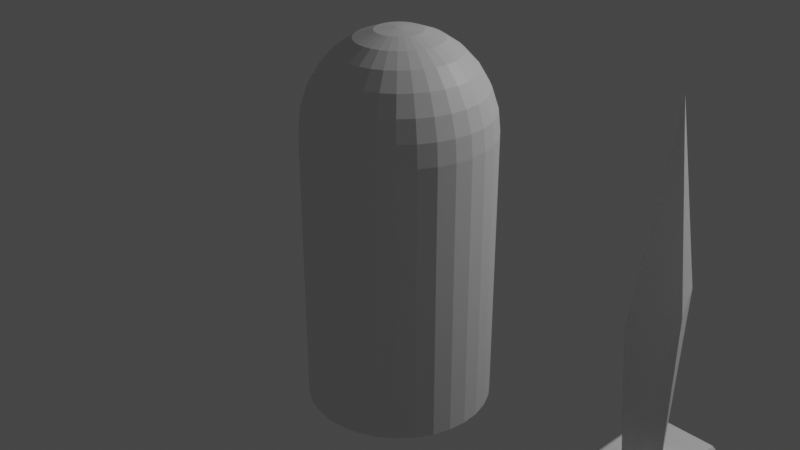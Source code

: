 # Source: bullets.blend  (saved by Blender 2.92.15; exported with 4.5.12 LTS)
import bpy
from mathutils import Matrix  # noqa: F401  (used for matrix-valued properties, if any)

bpy.ops.wm.read_factory_settings(use_empty=True)
scene = bpy.context.scene
scene.name = 'Scene'

# ---- collections
col_collection = bpy.data.collections.new('Collection'); scene.collection.children.link(col_collection)

# ---- materials (node trees are filled in below, after node groups)
mat_material = bpy.data.materials.new('Material')
mat_material.use_transparent_shadow = False

# ---- material node trees
mat_material.use_nodes = True; mat_material.node_tree.nodes.clear()
_N = mat_material.node_tree.nodes; _L = mat_material.node_tree.links
n0 = _N.new('ShaderNodeBsdfPrincipled'); n0.name = 'Principled BSDF'; n0.location = (10, 300)
n0.distribution = 'GGX'
n0.subsurface_method = 'BURLEY'
n0.inputs[3].default_value = 1.45
n0.inputs[27].default_value = (0.0, 0.0, 0.0, 1.0)
n0.inputs[28].default_value = 1.0
n1 = _N.new('ShaderNodeOutputMaterial'); n1.name = 'Material Output'; n1.location = (300, 300)
_L.new(n0.outputs[0], n1.inputs[0])
n1.is_active_output = True

# ---- world
world_world = bpy.data.worlds.new('World'); scene.world = world_world
world_world.use_nodes = True; world_world.node_tree.nodes.clear()
_N = world_world.node_tree.nodes; _L = world_world.node_tree.links
n0 = _N.new('ShaderNodeOutputWorld'); n0.name = 'World Output'; n0.location = (300, 300)
n1 = _N.new('ShaderNodeBackground'); n1.name = 'Background'; n1.location = (10, 300)
n1.inputs[0].default_value = (0.05088, 0.05088, 0.05088, 1.0)
_L.new(n1.outputs[0], n0.inputs[0])
n0.is_active_output = True
world_world.color = (0.05088, 0.05088, 0.05088)
world_world.use_sun_shadow = False
world_world.sun_shadow_jitter_overblur = 0.0

# ---- cameras
cam_camera = bpy.data.cameras.new('Camera')
cam_camera.clip_end = 100.0
cam_camera.ortho_scale = 7.314

# ---- lights
light_light = bpy.data.lights.new('Light', 'POINT')
light_light.transmission_factor = 0.0
light_light.energy = 1000.0
light_light.shadow_soft_size = 0.1
light_light.shadow_maximum_resolution = 0.006
light_light.use_absolute_resolution = True

# ---- meshes
me_icosphere = bpy.data.meshes.new('Icosphere')
me_icosphere.from_pydata([(0.0, 0.0, -1.0), (0.7236, -0.5257, -0.4472), (-0.2764, -0.8506, -0.4472), (-0.8944, 0.0, -0.4472), (-0.2764, 0.8506, -0.4472), (0.7236, 0.5257, -0.4472), (0.2764, -0.8506, 0.4472), (-0.7236, -0.5257, 0.4472), (-0.7236, 0.5257, 0.4472), (0.2764, 0.8506, 0.4472), (0.8944, 0.0, 0.4472), (0.0, 0.0, 1.0)], [], [(0, 1, 2), (1, 0, 5), (0, 2, 3), (0, 3, 4), (0, 4, 5), (1, 5, 10), (2, 1, 6), (3, 2, 7), (4, 3, 8), (5, 4, 9), (1, 10, 6), (2, 6, 7), (3, 7, 8), (4, 8, 9), (5, 9, 10), (6, 10, 11), (7, 6, 11), (8, 7, 11), (9, 8, 11), (10, 9, 11)])
_uv = me_icosphere.uv_layers.new(name='UVMap')
_uv.uv.foreach_set('vector', [0.8182, 0.0, 0.7273, 0.1575, 0.9091, 0.1575, 0.7273, 0.1575, 0.6364, 0.0, 0.5455, 0.1575, 0.09091, 0.0, 0.0, 0.1575, 0.1818, 0.1575, 0.2727, 0.0, 0.1818, 0.1575, 0.3636, 0.1575, 0.4545, 0.0, 0.3636, 0.1575, 0.5455, 0.1575, 0.7273, 0.1575, 0.5455, 0.1575, 0.6364, 0.3149, 0.9091, 0.1575, 0.7273, 0.1575, 0.8182, 0.3149, 0.1818, 0.1575, 0.0, 0.1575, 0.09091, 0.3149, 0.3636, 0.1575, 0.1818, 0.1575, 0.2727, 0.3149, 0.5455, 0.1575, 0.3636, 0.1575, 0.4545, 0.3149, 0.7273, 0.1575, 0.6364, 0.3149, 0.8182, 0.3149, 0.9091, 0.1575, 0.8182, 0.3149, 1.0, 0.3149, 0.1818, 0.1575, 0.09091, 0.3149, 0.2727, 0.3149, 0.3636, 0.1575, 0.2727, 0.3149, 0.4545, 0.3149, 0.5455, 0.1575, 0.4545, 0.3149, 0.6364, 0.3149, 0.8182, 0.3149, 0.6364, 0.3149, 0.7273, 0.4724, 1.0, 0.3149, 0.8182, 0.3149, 0.9091, 0.4724, 0.2727, 0.3149, 0.09091, 0.3149, 0.1818, 0.4724, 0.4545, 0.3149, 0.2727, 0.3149, 0.3636, 0.4724, 0.6364, 0.3149, 0.4545, 0.3149, 0.5455, 0.4724])
me_icosphere.materials.append(mat_material)
me_icosphere.use_remesh_fix_poles = True
me_icosphere.use_remesh_preserve_attributes = False
me_icosphere.use_mirror_vertex_groups = False
me_icosphere.update()
me_cylinder = bpy.data.meshes.new('Cylinder')
me_cylinder.from_pydata([(1.187e-07, 2.85e-07, -2.0), (1.187e-07, 2.85e-07, 2.0), (0.0, 1.0, 0.0), (0.1951, 0.9808, 0.0), (0.3827, 0.9239, 0.0), (0.5556, 0.8315, 0.0), (0.7071, 0.7071, 0.0), (0.8315, 0.5556, 0.0), (0.9239, 0.3827, 0.0), (0.9808, 0.1951, 0.0), (1.0, 7.55e-08, 0.0), (0.9808, -0.1951, 0.0), (0.9239, -0.3827, 0.0), (0.8315, -0.5556, 0.0), (0.7071, -0.7071, 0.0), (0.5556, -0.8315, 0.0), (0.3827, -0.9239, 0.0), (0.1951, -0.9808, 0.0), (-3.258e-07, -1.0, 0.0), (-0.1951, -0.9808, 0.0), (-0.3827, -0.9239, 0.0), (-0.5556, -0.8315, 0.0), (-0.7071, -0.7071, 0.0), (-0.8315, -0.5556, 0.0), (-0.9239, -0.3827, 0.0), (-0.9808, -0.1951, 0.0), (-1.0, 9.656e-07, 0.0), (-0.9808, 0.1951, 0.0), (-0.9239, 0.3827, 0.0), (-0.8315, 0.5556, 0.0), (-0.7071, 0.7071, 0.0), (-0.5556, 0.8315, 0.0), (-0.3827, 0.9239, 0.0), (-0.1951, 0.9808, 0.0)], [], [(2, 1, 3), (3, 1, 4), (4, 1, 5), (5, 1, 6), (6, 1, 7), (7, 1, 8), (8, 1, 9), (9, 1, 10), (10, 1, 11), (11, 1, 12), (12, 1, 13), (13, 1, 14), (14, 1, 15), (15, 1, 16), (16, 1, 17), (17, 1, 18), (18, 1, 19), (19, 1, 20), (20, 1, 21), (21, 1, 22), (22, 1, 23), (23, 1, 24), (24, 1, 25), (25, 1, 26), (26, 1, 27), (27, 1, 28), (28, 1, 29), (29, 1, 30), (30, 1, 31), (31, 1, 32), (32, 1, 33), (33, 1, 2), (0, 33, 2), (0, 32, 33), (0, 31, 32), (0, 30, 31), (0, 29, 30), (0, 28, 29), (0, 27, 28), (0, 26, 27), (0, 25, 26), (0, 24, 25), (0, 23, 24), (0, 22, 23), (0, 21, 22), (0, 20, 21), (0, 19, 20), (0, 18, 19), (0, 17, 18), (0, 16, 17), (0, 15, 16), (0, 14, 15), (0, 13, 14), (0, 12, 13), (0, 11, 12), (0, 10, 11), (0, 9, 10), (0, 8, 9), (0, 7, 8), (0, 6, 7), (0, 5, 6), (0, 4, 5), (0, 3, 4), (0, 2, 3)])
_uv = me_cylinder.uv_layers.new(name='UVMap')
_uv.uv.foreach_set('vector', [1.0, 0.75, 0.9688, 1.0, 0.9688, 0.75, 0.9688, 0.75, 0.9375, 1.0, 0.9375, 0.75, 0.9375, 0.75, 0.9062, 1.0, 0.9062, 0.75, 0.9062, 0.75, 0.875, 1.0, 0.875, 0.75, 0.875, 0.75, 0.8438, 1.0, 0.8438, 0.75, 0.8438, 0.75, 0.8125, 1.0, 0.8125, 0.75, 0.8125, 0.75, 0.7812, 1.0, 0.7812, 0.75, 0.7812, 0.75, 0.75, 1.0, 0.75, 0.75, 0.75, 0.75, 0.7188, 1.0, 0.7188, 0.75, 0.7188, 0.75, 0.6875, 1.0, 0.6875, 0.75, 0.6875, 0.75, 0.6562, 1.0, 0.6562, 0.75, 0.6562, 0.75, 0.625, 1.0, 0.625, 0.75, 0.625, 0.75, 0.5938, 1.0, 0.5938, 0.75, 0.5938, 0.75, 0.5625, 1.0, 0.5625, 0.75, 0.5625, 0.75, 0.5312, 1.0, 0.5312, 0.75, 0.5312, 0.75, 0.5, 1.0, 0.5, 0.75, 0.5, 0.75, 0.4688, 1.0, 0.4688, 0.75, 0.4688, 0.75, 0.4375, 1.0, 0.4375, 0.75, 0.4375, 0.75, 0.4062, 1.0, 0.4062, 0.75, 0.4062, 0.75, 0.375, 1.0, 0.375, 0.75, 0.375, 0.75, 0.3438, 1.0, 0.3438, 0.75, 0.3438, 0.75, 0.3125, 1.0, 0.3125, 0.75, 0.3125, 0.75, 0.2812, 1.0, 0.2812, 0.75, 0.2812, 0.75, 0.25, 1.0, 0.25, 0.75, 0.25, 0.75, 0.2188, 1.0, 0.2188, 0.75, 0.2188, 0.75, 0.1875, 1.0, 0.1875, 0.75, 0.1875, 0.75, 0.1562, 1.0, 0.1562, 0.75, 0.1562, 0.75, 0.125, 1.0, 0.125, 0.75, 0.125, 0.75, 0.09375, 1.0, 0.09375, 0.75, 0.09375, 0.75, 0.0625, 1.0, 0.0625, 0.75, 0.0625, 0.75, 0.03125, 1.0, 0.03125, 0.75, 0.03125, 0.75, 0.0, 1.0, 0.0, 0.75, 0.03125, 0.5, 0.03125, 0.75, 0.0, 0.75, 0.0625, 0.5, 0.0625, 0.75, 0.03125, 0.75, 0.09375, 0.5, 0.09375, 0.75, 0.0625, 0.75, 0.125, 0.5, 0.125, 0.75, 0.09375, 0.75, 0.1562, 0.5, 0.1562, 0.75, 0.125, 0.75, 0.1875, 0.5, 0.1875, 0.75, 0.1562, 0.75, 0.2188, 0.5, 0.2188, 0.75, 0.1875, 0.75, 0.25, 0.5, 0.25, 0.75, 0.2188, 0.75, 0.2812, 0.5, 0.2812, 0.75, 0.25, 0.75, 0.3125, 0.5, 0.3125, 0.75, 0.2812, 0.75, 0.3438, 0.5, 0.3438, 0.75, 0.3125, 0.75, 0.375, 0.5, 0.375, 0.75, 0.3438, 0.75, 0.4062, 0.5, 0.4062, 0.75, 0.375, 0.75, 0.4375, 0.5, 0.4375, 0.75, 0.4062, 0.75, 0.4688, 0.5, 0.4688, 0.75, 0.4375, 0.75, 0.5, 0.5, 0.5, 0.75, 0.4688, 0.75, 0.5312, 0.5, 0.5312, 0.75, 0.5, 0.75, 0.5625, 0.5, 0.5625, 0.75, 0.5312, 0.75, 0.5938, 0.5, 0.5938, 0.75, 0.5625, 0.75, 0.625, 0.5, 0.625, 0.75, 0.5938, 0.75, 0.6562, 0.5, 0.6562, 0.75, 0.625, 0.75, 0.6875, 0.5, 0.6875, 0.75, 0.6562, 0.75, 0.7188, 0.5, 0.7188, 0.75, 0.6875, 0.75, 0.75, 0.5, 0.75, 0.75, 0.7188, 0.75, 0.7812, 0.5, 0.7812, 0.75, 0.75, 0.75, 0.8125, 0.5, 0.8125, 0.75, 0.7812, 0.75, 0.8438, 0.5, 0.8438, 0.75, 0.8125, 0.75, 0.875, 0.5, 0.875, 0.75, 0.8438, 0.75, 0.9062, 0.5, 0.9062, 0.75, 0.875, 0.75, 0.9375, 0.5, 0.9375, 0.75, 0.9062, 0.75, 0.9688, 0.5, 0.9688, 0.75, 0.9375, 0.75, 1.0, 0.5, 1.0, 0.75, 0.9688, 0.75])
me_cylinder.materials.append(mat_material)
me_cylinder.use_remesh_fix_poles = True
me_cylinder.use_remesh_preserve_attributes = False
me_cylinder.use_mirror_vertex_groups = False
me_cylinder.update()
me_cube = bpy.data.meshes.new('Cube')
me_cube.from_pydata([(-0.1604, -0.1797, -1.445), (0.0, -0.2944, -1.259), (-0.1604, 0.1797, -1.445), (0.0, 0.2944, -1.259), (0.1604, -0.1797, -1.445), (0.1604, 0.1797, -1.445), (0.0, 0.0, 2.147), (-0.1943, 0.0, -1.259), (0.1943, 0.0, -1.259), (0.0, -0.4821, 0.2966), (0.0, 0.4821, 0.2966), (-0.2205, 0.0, 0.2966), (0.2205, 0.0, 0.2966), (0.2083, 0.2334, -2.147), (-0.2083, 0.2334, -2.147), (-0.2083, -0.2334, -2.147), (0.2083, -0.2334, -2.147), (-0.2083, -0.2334, -1.974), (0.2083, -0.2334, -1.974), (-0.2083, 0.2334, -1.974), (0.2083, 0.2334, -1.974), (0.1604, -0.1797, -1.974), (-0.1604, -0.1797, -1.974), (-0.1604, 0.1797, -1.974), (0.1604, 0.1797, -1.974), (-0.3782, -0.6306, -1.31), (-0.3292, -0.6795, -1.31), (-0.3229, -0.6392, -1.259), (-0.3782, 0.6306, -1.31), (-0.3229, 0.6392, -1.259), (-0.3292, 0.6795, -1.31), (0.3229, 0.6392, -1.259), (0.3782, 0.6306, -1.31), (0.3292, 0.6795, -1.31), (0.3782, -0.6306, -1.31), (0.3229, -0.6392, -1.259), (0.3292, -0.6795, -1.31), (0.3292, 0.6795, -1.394), (0.3782, 0.6306, -1.394), (0.3525, 0.6204, -1.445), (-0.3782, 0.6306, -1.394), (-0.3292, 0.6795, -1.394), (-0.3525, 0.6204, -1.445), (-0.3782, -0.6306, -1.394), (-0.3525, -0.6204, -1.445), (-0.3292, -0.6795, -1.394), (0.3782, -0.6306, -1.394), (0.3292, -0.6795, -1.394), (0.3525, -0.6204, -1.445)], [], [(41, 30, 33, 37), (3, 31, 29), (18, 17, 15, 16), (1, 27, 35), (12, 10, 6), (5, 2, 42, 39), (34, 46, 38, 32), (8, 1, 35, 31, 3), (7, 3, 29, 27, 1), (11, 9, 6), (10, 11, 6), (9, 12, 6), (47, 36, 26, 45), (1, 8, 12, 9), (3, 7, 11, 10), (7, 1, 9, 11), (8, 3, 10, 12), (4, 5, 39, 48), (0, 4, 48, 44), (2, 0, 44, 42), (13, 16, 15, 14), (17, 19, 14, 15), (19, 20, 13, 14), (20, 18, 16, 13), (24, 21, 18, 20), (23, 24, 20, 19), (22, 23, 19, 17), (21, 22, 17, 18), (4, 0, 22, 21), (0, 2, 23, 22), (2, 5, 24, 23), (5, 4, 21, 24), (25, 26, 27), (28, 29, 30), (31, 32, 33), (34, 35, 36), (37, 38, 39), (40, 41, 42), (43, 44, 45), (46, 47, 48), (45, 26, 25, 43), (30, 41, 40, 28), (39, 42, 41, 37), (29, 31, 33, 30), (32, 38, 37, 33), (36, 47, 46, 34), (44, 48, 47, 45), (35, 27, 26, 36), (42, 44, 43, 40), (27, 29, 28, 25), (48, 39, 38, 46), (31, 35, 34, 32), (28, 40, 43, 25)])
_uv = me_cube.uv_layers.new(name='UVMap')
_uv.uv.foreach_set('vector', [0.4431, 0.2662, 0.5569, 0.2662, 0.5569, 0.4838, 0.4431, 0.4838, 0.7123, 0.5873, 0.6378, 0.5128, 0.8512, 0.5128, 0.303, 0.7099, 0.197, 0.7099, 0.197, 0.7099, 0.303, 0.7099, 0.7877, 0.6627, 0.8622, 0.7372, 0.6488, 0.7372, 0.7123, 0.625, 0.7123, 0.5873, 0.7123, 0.625, 0.303, 0.5401, 0.197, 0.5401, 0.1335, 0.5047, 0.3665, 0.5047, 0.5569, 0.741, 0.4431, 0.741, 0.4431, 0.509, 0.5569, 0.509, 0.7123, 0.625, 0.7123, 0.6627, 0.6378, 0.7372, 0.6378, 0.5128, 0.7123, 0.5873, 0.7877, 0.625, 0.7877, 0.5873, 0.8622, 0.5128, 0.8622, 0.7372, 0.7877, 0.6627, 0.7877, 0.625, 0.7877, 0.6627, 0.7877, 0.625, 0.7877, 0.5873, 0.7877, 0.625, 0.7877, 0.5873, 0.7123, 0.6627, 0.7123, 0.625, 0.7123, 0.6627, 0.4431, 0.7662, 0.5569, 0.7662, 0.5569, 0.9838, 0.4431, 0.9838, 0.7123, 0.6627, 0.7123, 0.625, 0.7123, 0.625, 0.7123, 0.6627, 0.7877, 0.5873, 0.7877, 0.625, 0.7877, 0.625, 0.7877, 0.5873, 0.7877, 0.625, 0.7877, 0.6627, 0.7877, 0.6627, 0.7877, 0.625, 0.7123, 0.625, 0.7123, 0.5873, 0.7123, 0.5873, 0.7123, 0.625, 0.303, 0.7099, 0.303, 0.5401, 0.3665, 0.5047, 0.3665, 0.7453, 0.197, 0.7099, 0.303, 0.7099, 0.3665, 0.7453, 0.1335, 0.7453, 0.197, 0.5401, 0.197, 0.7099, 0.1335, 0.7453, 0.1335, 0.5047, 0.303, 0.5401, 0.303, 0.7099, 0.197, 0.7099, 0.197, 0.5401, 0.197, 0.7099, 0.197, 0.5401, 0.197, 0.5401, 0.197, 0.7099, 0.197, 0.5401, 0.303, 0.5401, 0.303, 0.5401, 0.197, 0.5401, 0.303, 0.5401, 0.303, 0.7099, 0.303, 0.7099, 0.303, 0.5401, 0.303, 0.5401, 0.303, 0.7099, 0.303, 0.7099, 0.303, 0.5401, 0.197, 0.5401, 0.303, 0.5401, 0.303, 0.5401, 0.197, 0.5401, 0.197, 0.7099, 0.197, 0.5401, 0.197, 0.5401, 0.197, 0.7099, 0.303, 0.7099, 0.197, 0.7099, 0.197, 0.7099, 0.303, 0.7099, 0.303, 0.7099, 0.197, 0.7099, 0.197, 0.7099, 0.303, 0.7099, 0.197, 0.7099, 0.197, 0.5401, 0.197, 0.5401, 0.197, 0.7099, 0.197, 0.5401, 0.303, 0.5401, 0.303, 0.5401, 0.197, 0.5401, 0.303, 0.5401, 0.303, 0.7099, 0.303, 0.7099, 0.303, 0.5401, 0.875, 0.741, 0.8676, 0.7426, 0.8622, 0.7372, 0.875, 0.509, 0.8622, 0.5128, 0.8676, 0.5074, 0.625, 0.5074, 0.5569, 0.5, 0.5569, 0.5, 0.6317, 0.7345, 0.6488, 0.7372, 0.6412, 0.75, 0.4431, 0.4838, 0.4431, 0.5, 0.375, 0.4915, 0.4431, 0.25, 0.375, 0.2662, 0.375, 0.2585, 0.4431, 1.0, 0.375, 0.9915, 0.375, 0.9838, 0.4431, 0.75, 0.375, 0.7662, 0.375, 0.7585, 0.4431, 0.0, 0.5569, 0.0, 0.5569, 0.009006, 0.4431, 0.009006, 0.5569, 0.2662, 0.4431, 0.2662, 0.4431, 0.241, 0.5569, 0.241, 0.375, 0.4915, 0.375, 0.2585, 0.4431, 0.2662, 0.4431, 0.4838, 0.625, 0.2683, 0.625, 0.4817, 0.5569, 0.4838, 0.5569, 0.2662, 0.5569, 0.509, 0.4431, 0.509, 0.4431, 0.4838, 0.5569, 0.4838, 0.5569, 0.7662, 0.4431, 0.7662, 0.4431, 0.741, 0.5569, 0.741, 0.375, 0.9915, 0.375, 0.7585, 0.4431, 0.7662, 0.4431, 0.9838, 0.6488, 0.7372, 0.8622, 0.7372, 0.8588, 0.75, 0.6412, 0.75, 0.375, 0.2391, 0.375, 0.01087, 0.4431, 0.009006, 0.4431, 0.241, 0.8622, 0.7372, 0.8622, 0.5128, 0.875, 0.509, 0.875, 0.741, 0.3665, 0.7453, 0.3665, 0.5047, 0.4431, 0.509, 0.4431, 0.741, 0.6378, 0.5128, 0.6378, 0.7372, 0.5569, 0.741, 0.5569, 0.509, 0.5569, 0.241, 0.4431, 0.241, 0.4431, 0.009006, 0.5569, 0.009006])
me_cube.materials.append(mat_material)
me_cube.use_remesh_fix_poles = True
me_cube.use_remesh_preserve_attributes = False
me_cube.use_mirror_vertex_groups = False
me_cube.update()
me_cylinder_003 = bpy.data.meshes.new('Cylinder.003')
me_cylinder_003.from_pydata([(-6.837e-09, 0.9831, -2.0), (0.1918, 0.9642, -2.0), (0.3762, 0.9082, -2.0), (0.5462, 0.8174, -2.0), (0.6951, 0.6951, -2.0), (0.8174, 0.5462, -2.0), (0.9082, 0.3762, -2.0), (0.9642, 0.1918, -2.0), (0.9831, 8.164e-08, -2.0), (0.9642, -0.1918, -2.0), (0.9082, -0.3762, -2.0), (0.8174, -0.5462, -2.0), (0.6951, -0.6951, -2.0), (0.5462, -0.8174, -2.0), (0.3762, -0.9082, -2.0), (0.1918, -0.9642, -2.0), (-3.272e-07, -0.9831, -2.0), (-0.1918, -0.9642, -2.0), (-0.3762, -0.9082, -2.0), (-0.5462, -0.8174, -2.0), (-0.6951, -0.6951, -2.0), (-0.8174, -0.5462, -2.0), (-0.9082, -0.3762, -2.0), (-0.9642, -0.1918, -2.0), (-0.9831, 9.567e-07, -2.0), (-0.9642, 0.1918, -2.0), (-0.9082, 0.3762, -2.0), (-0.8174, 0.5462, -2.0), (-0.6951, 0.6951, -2.0), (-0.5462, 0.8174, -2.0), (-0.3762, 0.9082, -2.0), (-0.1918, 0.9642, -2.0), (-6.837e-09, 0.9831, 0.8031), (0.1918, 0.9642, 0.8031), (0.3762, 0.9082, 0.8031), (0.5462, 0.8174, 0.8031), (0.6951, 0.6951, 0.8031), (0.8174, 0.5462, 0.8031), (0.9082, 0.3762, 0.8031), (0.9642, 0.1918, 0.8031), (0.9831, 8.164e-08, 0.8031), (0.9642, -0.1918, 0.8031), (0.9082, -0.3762, 0.8031), (0.8174, -0.5462, 0.8031), (0.6951, -0.6951, 0.8031), (0.5462, -0.8174, 0.8031), (0.3762, -0.9082, 0.8031), (0.1918, -0.9642, 0.8031), (-3.272e-07, -0.9831, 0.8031), (-0.1918, -0.9642, 0.8031), (-0.3762, -0.9082, 0.8031), (-0.5462, -0.8174, 0.8031), (-0.6951, -0.6951, 0.8031), (-0.8174, -0.5462, 0.8031), (-0.9082, -0.3762, 0.8031), (-0.9642, -0.1918, 0.8031), (-0.9831, 9.567e-07, 0.8031), (-0.9642, 0.1918, 0.8031), (-0.9082, 0.3762, 0.8031), (-0.8174, 0.5462, 0.8031), (-0.6951, 0.6951, 0.8031), (-0.5462, 0.8174, 0.8031), (-0.3762, 0.9082, 0.8031), (-0.1918, 0.9642, 0.8031), (-4.317e-07, 0.03449, 2.0), (-6.837e-09, 0.9831, 0.9673), (-3.369e-07, 0.2456, 1.974), (-2.476e-07, 0.4461, 1.898), (-1.671e-07, 0.6259, 1.775), (-9.839e-08, 0.7761, 1.611), (-4.804e-08, 0.8891, 1.415), (-1.737e-08, 0.9593, 1.197), (0.006729, 0.03383, 2.0), (0.1918, 0.9642, 0.9673), (0.04791, 0.2408, 1.974), (0.08702, 0.4375, 1.898), (0.1221, 0.6139, 1.775), (0.1514, 0.7612, 1.611), (0.1735, 0.872, 1.415), (0.1871, 0.9408, 1.197), (0.0132, 0.03187, 2.0), (0.3762, 0.9082, 0.9673), (0.09397, 0.2269, 1.974), (0.1707, 0.4121, 1.898), (0.2395, 0.5783, 1.775), (0.297, 0.717, 1.611), (0.3403, 0.8214, 1.415), (0.3671, 0.8863, 1.197), (0.01916, 0.02868, 2.0), (0.5462, 0.8174, 0.9673), (0.1364, 0.2042, 1.974), (0.2478, 0.3709, 1.898), (0.3477, 0.5204, 1.775), (0.4312, 0.6453, 1.611), (0.494, 0.7393, 1.415), (0.5329, 0.7976, 1.197), (0.02439, 0.02439, 2.0), (0.6951, 0.6951, 0.9673), (0.1736, 0.1736, 1.974), (0.3154, 0.3154, 1.898), (0.4426, 0.4426, 1.775), (0.5488, 0.5488, 1.611), (0.6287, 0.6287, 1.415), (0.6783, 0.6783, 1.197), (0.02868, 0.01916, 2.0), (0.8174, 0.5462, 0.9673), (0.2042, 0.1364, 1.974), (0.3709, 0.2478, 1.898), (0.5204, 0.3477, 1.775), (0.6453, 0.4312, 1.611), (0.7393, 0.494, 1.415), (0.7976, 0.5329, 1.197), (0.03187, 0.0132, 2.0), (0.9082, 0.3762, 0.9673), (0.2269, 0.09397, 1.974), (0.4121, 0.1707, 1.898), (0.5783, 0.2395, 1.775), (0.717, 0.297, 1.611), (0.8214, 0.3403, 1.415), (0.8863, 0.3671, 1.197), (0.03383, 0.006729, 2.0), (0.9642, 0.1918, 0.9673), (0.2408, 0.04791, 1.974), (0.4375, 0.08702, 1.898), (0.6139, 0.1221, 1.775), (0.7612, 0.1514, 1.611), (0.872, 0.1735, 1.415), (0.9408, 0.1871, 1.197), (0.03449, -1.977e-07, 2.0), (0.9831, 8.164e-08, 0.9673), (0.2456, -1.354e-07, 1.974), (0.4461, -7.681e-08, 1.898), (0.6259, -2.371e-08, 1.775), (0.7761, 2.024e-08, 1.611), (0.8891, 5.412e-08, 1.415), (0.9593, 7.426e-08, 1.197), (0.03383, -0.006729, 2.0), (0.9642, -0.1918, 0.9673), (0.2408, -0.04791, 1.974), (0.4375, -0.08702, 1.898), (0.6139, -0.1221, 1.775), (0.7612, -0.1514, 1.611), (0.872, -0.1735, 1.415), (0.9408, -0.1871, 1.197), (0.03187, -0.0132, 2.0), (0.9082, -0.3762, 0.9673), (0.2269, -0.09397, 1.974), (0.4121, -0.1707, 1.898), (0.5783, -0.2395, 1.775), (0.717, -0.297, 1.611), (0.8214, -0.3403, 1.415), (0.8863, -0.3671, 1.197), (0.02868, -0.01916, 2.0), (0.8174, -0.5462, 0.9673), (0.2042, -0.1364, 1.974), (0.3709, -0.2478, 1.898), (0.5204, -0.3477, 1.775), (0.6453, -0.4312, 1.611), (0.7393, -0.494, 1.415), (0.7976, -0.5329, 1.197), (0.02439, -0.02439, 2.0), (0.6951, -0.6951, 0.9673), (0.1736, -0.1736, 1.974), (0.3154, -0.3154, 1.898), (0.4426, -0.4426, 1.775), (0.5488, -0.5488, 1.611), (0.6287, -0.6287, 1.415), (0.6783, -0.6783, 1.197), (0.01916, -0.02868, 2.0), (0.5462, -0.8174, 0.9673), (0.1364, -0.2042, 1.974), (0.2478, -0.3709, 1.898), (0.3477, -0.5204, 1.775), (0.4312, -0.6453, 1.611), (0.494, -0.7393, 1.415), (0.5329, -0.7976, 1.197), (0.0132, -0.03187, 2.0), (0.3762, -0.9082, 0.9673), (0.09398, -0.2269, 1.974), (0.1707, -0.4121, 1.898), (0.2395, -0.5783, 1.775), (0.297, -0.717, 1.611), (0.3403, -0.8214, 1.415), (0.3671, -0.8863, 1.197), (0.006729, -0.03383, 2.0), (0.1918, -0.9642, 0.9673), (0.04791, -0.2408, 1.974), (0.08702, -0.4375, 1.898), (0.1221, -0.6139, 1.775), (0.1514, -0.7612, 1.611), (0.1735, -0.872, 1.415), (0.1871, -0.9408, 1.197), (-4.346e-08, -0.03449, 2.0), (-3.272e-07, -0.9831, 0.9673), (-1.062e-07, -0.2456, 1.974), (-1.661e-07, -0.4461, 1.898), (-2.202e-07, -0.6259, 1.775), (-2.659e-07, -0.7761, 1.611), (-2.989e-07, -0.8891, 1.415), (-3.195e-07, -0.9593, 1.197), (-0.006729, -0.03383, 2.0), (-0.1918, -0.9642, 0.9673), (-0.04791, -0.2408, 1.974), (-0.08702, -0.4375, 1.898), (-0.1221, -0.6139, 1.775), (-0.1514, -0.7612, 1.611), (-0.1735, -0.872, 1.415), (-0.1871, -0.9408, 1.197), (-0.0132, -0.03187, 2.0), (-0.3762, -0.9082, 0.9673), (-0.09397, -0.2269, 1.974), (-0.1707, -0.4121, 1.898), (-0.2395, -0.5783, 1.775), (-0.297, -0.717, 1.611), (-0.3403, -0.8214, 1.415), (-0.3671, -0.8863, 1.197), (-0.01916, -0.02868, 2.0), (-0.5462, -0.8174, 0.9673), (-0.1364, -0.2042, 1.974), (-0.2478, -0.3709, 1.898), (-0.3477, -0.5204, 1.775), (-0.4312, -0.6453, 1.611), (-0.494, -0.7393, 1.415), (-0.5329, -0.7976, 1.197), (-0.02439, -0.02439, 2.0), (-0.6951, -0.6951, 0.9673), (-0.1736, -0.1736, 1.974), (-0.3154, -0.3154, 1.898), (-0.4426, -0.4426, 1.775), (-0.5488, -0.5488, 1.611), (-0.6287, -0.6287, 1.415), (-0.6783, -0.6783, 1.197), (-0.02868, -0.01916, 2.0), (-0.8174, -0.5462, 0.9673), (-0.2042, -0.1364, 1.974), (-0.3709, -0.2478, 1.898), (-0.5204, -0.3477, 1.775), (-0.6453, -0.4312, 1.611), (-0.7393, -0.494, 1.415), (-0.7976, -0.5329, 1.197), (-0.03187, -0.0132, 2.0), (-0.9082, -0.3762, 0.9673), (-0.2269, -0.09398, 1.974), (-0.4121, -0.1707, 1.898), (-0.5783, -0.2395, 1.775), (-0.717, -0.297, 1.611), (-0.8214, -0.3403, 1.415), (-0.8863, -0.3671, 1.197), (-0.03383, -0.006729, 2.0), (-0.9642, -0.1918, 0.9673), (-0.2408, -0.04791, 1.974), (-0.4375, -0.08702, 1.898), (-0.6139, -0.1221, 1.775), (-0.7612, -0.1514, 1.611), (-0.872, -0.1735, 1.415), (-0.9408, -0.1871, 1.197), (-0.03449, 1.319e-07, 2.0), (-0.9831, 9.567e-07, 0.9673), (-0.2456, 3.155e-07, 1.974), (-0.4461, 4.89e-07, 1.898), (-0.6259, 6.465e-07, 1.775), (-0.7761, 7.765e-07, 1.611), (-0.8891, 8.744e-07, 1.415), (-0.9593, 9.358e-07, 1.197), (-0.03383, 0.006729, 2.0), (-0.9642, 0.1918, 0.9673), (-0.2408, 0.04791, 1.974), (-0.4375, 0.08702, 1.898), (-0.6139, 0.1221, 1.775), (-0.7612, 0.1514, 1.611), (-0.872, 0.1735, 1.415), (-0.9408, 0.1871, 1.197), (-0.03187, 0.0132, 2.0), (-0.9082, 0.3762, 0.9673), (-0.2269, 0.09397, 1.974), (-0.4121, 0.1707, 1.898), (-0.5783, 0.2395, 1.775), (-0.717, 0.297, 1.611), (-0.8214, 0.3403, 1.415), (-0.8863, 0.3671, 1.197), (-0.02868, 0.01916, 2.0), (-0.8174, 0.5462, 0.9673), (-0.2042, 0.1364, 1.974), (-0.3709, 0.2478, 1.898), (-0.5204, 0.3477, 1.775), (-0.6453, 0.4312, 1.611), (-0.7393, 0.494, 1.415), (-0.7976, 0.5329, 1.197), (-0.02439, 0.02439, 2.0), (-0.6951, 0.6951, 0.9673), (-0.1736, 0.1736, 1.974), (-0.3154, 0.3154, 1.898), (-0.4426, 0.4426, 1.775), (-0.5488, 0.5488, 1.611), (-0.6287, 0.6287, 1.415), (-0.6783, 0.6783, 1.197), (-0.01916, 0.02868, 2.0), (-0.5462, 0.8174, 0.9673), (-0.1364, 0.2042, 1.974), (-0.2478, 0.3709, 1.898), (-0.3477, 0.5204, 1.775), (-0.4312, 0.6453, 1.611), (-0.494, 0.7393, 1.415), (-0.5329, 0.7976, 1.197), (-0.0132, 0.03187, 2.0), (-0.3762, 0.9082, 0.9673), (-0.09397, 0.2269, 1.974), (-0.1707, 0.4121, 1.898), (-0.2395, 0.5783, 1.775), (-0.297, 0.717, 1.611), (-0.3403, 0.8214, 1.415), (-0.3671, 0.8863, 1.197), (-0.006728, 0.03383, 2.0), (-0.1918, 0.9642, 0.9673), (-0.04791, 0.2408, 1.974), (-0.08702, 0.4375, 1.898), (-0.1221, 0.6139, 1.775), (-0.1514, 0.7612, 1.611), (-0.1735, 0.872, 1.415), (-0.1871, 0.9408, 1.197)], [], [(63, 313, 65, 32), (34, 81, 89, 35), (35, 89, 97, 36), (36, 97, 105, 37), (37, 105, 113, 38), (38, 113, 121, 39), (39, 121, 129, 40), (40, 129, 137, 41), (41, 137, 145, 42), (42, 145, 153, 43), (43, 153, 161, 44), (44, 161, 169, 45), (45, 169, 177, 46), (46, 177, 185, 47), (47, 185, 193, 48), (48, 193, 201, 49), (49, 201, 209, 50), (50, 209, 217, 51), (51, 217, 225, 52), (52, 225, 233, 53), (53, 233, 241, 54), (54, 241, 249, 55), (55, 249, 257, 56), (56, 257, 265, 57), (57, 265, 273, 58), (58, 273, 281, 59), (59, 281, 289, 60), (60, 289, 297, 61), (61, 297, 305, 62), (62, 305, 313, 63), (32, 65, 73, 33), (33, 73, 81, 34), (0, 1, 2, 3, 4, 5, 6, 7, 8, 9, 10, 11, 12, 13, 14, 15, 16, 17, 18, 19, 20, 21, 22, 23, 24, 25, 26, 27, 28, 29, 30, 31), (31, 63, 32, 0), (30, 62, 63, 31), (29, 61, 62, 30), (28, 60, 61, 29), (27, 59, 60, 28), (26, 58, 59, 27), (25, 57, 58, 26), (24, 56, 57, 25), (23, 55, 56, 24), (22, 54, 55, 23), (21, 53, 54, 22), (20, 52, 53, 21), (19, 51, 52, 20), (18, 50, 51, 19), (17, 49, 50, 18), (16, 48, 49, 17), (15, 47, 48, 16), (14, 46, 47, 15), (13, 45, 46, 14), (12, 44, 45, 13), (11, 43, 44, 12), (10, 42, 43, 11), (9, 41, 42, 10), (8, 40, 41, 9), (7, 39, 40, 8), (6, 38, 39, 7), (5, 37, 38, 6), (4, 36, 37, 5), (3, 35, 36, 4), (2, 34, 35, 3), (1, 33, 34, 2), (0, 32, 33, 1), (73, 65, 71, 79), (79, 71, 70, 78), (78, 70, 69, 77), (77, 69, 68, 76), (76, 68, 67, 75), (75, 67, 66, 74), (74, 66, 64, 72), (81, 73, 79, 87), (87, 79, 78, 86), (86, 78, 77, 85), (85, 77, 76, 84), (84, 76, 75, 83), (83, 75, 74, 82), (82, 74, 72, 80), (89, 81, 87, 95), (95, 87, 86, 94), (94, 86, 85, 93), (93, 85, 84, 92), (92, 84, 83, 91), (91, 83, 82, 90), (90, 82, 80, 88), (97, 89, 95, 103), (103, 95, 94, 102), (102, 94, 93, 101), (101, 93, 92, 100), (100, 92, 91, 99), (99, 91, 90, 98), (98, 90, 88, 96), (105, 97, 103, 111), (111, 103, 102, 110), (110, 102, 101, 109), (109, 101, 100, 108), (108, 100, 99, 107), (107, 99, 98, 106), (106, 98, 96, 104), (113, 105, 111, 119), (119, 111, 110, 118), (118, 110, 109, 117), (117, 109, 108, 116), (116, 108, 107, 115), (115, 107, 106, 114), (114, 106, 104, 112), (121, 113, 119, 127), (127, 119, 118, 126), (126, 118, 117, 125), (125, 117, 116, 124), (124, 116, 115, 123), (123, 115, 114, 122), (122, 114, 112, 120), (129, 121, 127, 135), (135, 127, 126, 134), (134, 126, 125, 133), (133, 125, 124, 132), (132, 124, 123, 131), (131, 123, 122, 130), (130, 122, 120, 128), (137, 129, 135, 143), (143, 135, 134, 142), (142, 134, 133, 141), (141, 133, 132, 140), (140, 132, 131, 139), (139, 131, 130, 138), (138, 130, 128, 136), (145, 137, 143, 151), (151, 143, 142, 150), (150, 142, 141, 149), (149, 141, 140, 148), (148, 140, 139, 147), (147, 139, 138, 146), (146, 138, 136, 144), (153, 145, 151, 159), (159, 151, 150, 158), (158, 150, 149, 157), (157, 149, 148, 156), (156, 148, 147, 155), (155, 147, 146, 154), (154, 146, 144, 152), (161, 153, 159, 167), (167, 159, 158, 166), (166, 158, 157, 165), (165, 157, 156, 164), (164, 156, 155, 163), (163, 155, 154, 162), (162, 154, 152, 160), (169, 161, 167, 175), (175, 167, 166, 174), (174, 166, 165, 173), (173, 165, 164, 172), (172, 164, 163, 171), (171, 163, 162, 170), (170, 162, 160, 168), (177, 169, 175, 183), (183, 175, 174, 182), (182, 174, 173, 181), (181, 173, 172, 180), (180, 172, 171, 179), (179, 171, 170, 178), (178, 170, 168, 176), (185, 177, 183, 191), (191, 183, 182, 190), (190, 182, 181, 189), (189, 181, 180, 188), (188, 180, 179, 187), (187, 179, 178, 186), (186, 178, 176, 184), (193, 185, 191, 199), (199, 191, 190, 198), (198, 190, 189, 197), (197, 189, 188, 196), (196, 188, 187, 195), (195, 187, 186, 194), (194, 186, 184, 192), (201, 193, 199, 207), (207, 199, 198, 206), (206, 198, 197, 205), (205, 197, 196, 204), (204, 196, 195, 203), (203, 195, 194, 202), (202, 194, 192, 200), (209, 201, 207, 215), (215, 207, 206, 214), (214, 206, 205, 213), (213, 205, 204, 212), (212, 204, 203, 211), (211, 203, 202, 210), (210, 202, 200, 208), (217, 209, 215, 223), (223, 215, 214, 222), (222, 214, 213, 221), (221, 213, 212, 220), (220, 212, 211, 219), (219, 211, 210, 218), (218, 210, 208, 216), (225, 217, 223, 231), (231, 223, 222, 230), (230, 222, 221, 229), (229, 221, 220, 228), (228, 220, 219, 227), (227, 219, 218, 226), (226, 218, 216, 224), (233, 225, 231, 239), (239, 231, 230, 238), (238, 230, 229, 237), (237, 229, 228, 236), (236, 228, 227, 235), (235, 227, 226, 234), (234, 226, 224, 232), (241, 233, 239, 247), (247, 239, 238, 246), (246, 238, 237, 245), (245, 237, 236, 244), (244, 236, 235, 243), (243, 235, 234, 242), (242, 234, 232, 240), (249, 241, 247, 255), (255, 247, 246, 254), (254, 246, 245, 253), (253, 245, 244, 252), (252, 244, 243, 251), (251, 243, 242, 250), (250, 242, 240, 248), (257, 249, 255, 263), (263, 255, 254, 262), (262, 254, 253, 261), (261, 253, 252, 260), (260, 252, 251, 259), (259, 251, 250, 258), (258, 250, 248, 256), (265, 257, 263, 271), (271, 263, 262, 270), (270, 262, 261, 269), (269, 261, 260, 268), (268, 260, 259, 267), (267, 259, 258, 266), (266, 258, 256, 264), (273, 265, 271, 279), (279, 271, 270, 278), (278, 270, 269, 277), (277, 269, 268, 276), (276, 268, 267, 275), (275, 267, 266, 274), (274, 266, 264, 272), (281, 273, 279, 287), (287, 279, 278, 286), (286, 278, 277, 285), (285, 277, 276, 284), (284, 276, 275, 283), (283, 275, 274, 282), (282, 274, 272, 280), (289, 281, 287, 295), (295, 287, 286, 294), (294, 286, 285, 293), (293, 285, 284, 292), (292, 284, 283, 291), (291, 283, 282, 290), (290, 282, 280, 288), (297, 289, 295, 303), (303, 295, 294, 302), (302, 294, 293, 301), (301, 293, 292, 300), (300, 292, 291, 299), (299, 291, 290, 298), (298, 290, 288, 296), (305, 297, 303, 311), (311, 303, 302, 310), (310, 302, 301, 309), (309, 301, 300, 308), (308, 300, 299, 307), (307, 299, 298, 306), (306, 298, 296, 304), (313, 305, 311, 319), (319, 311, 310, 318), (318, 310, 309, 317), (317, 309, 308, 316), (316, 308, 307, 315), (315, 307, 306, 314), (314, 306, 304, 312), (65, 313, 319, 71), (71, 319, 318, 70), (70, 318, 317, 69), (69, 317, 316, 68), (68, 316, 315, 67), (67, 315, 314, 66), (66, 314, 312, 64), (72, 64, 312, 304, 296, 288, 280, 272, 264, 256, 248, 240, 232, 224, 216, 208, 200, 192, 184, 176, 168, 160, 152, 144, 136, 128, 120, 112, 104, 96, 88, 80)])
_uv = me_cylinder_003.uv_layers.new(name='UVMap')
_uv.uv.foreach_set('vector', [0.03125, 0.75, 0.03125, 0.7599, 0.0, 0.7599, 0.0, 0.75, 0.9375, 0.75, 0.9375, 0.7599, 0.9062, 0.7599, 0.9062, 0.75, 0.9062, 0.75, 0.9062, 0.7599, 0.875, 0.7599, 0.875, 0.75, 0.875, 0.75, 0.875, 0.7599, 0.8438, 0.7599, 0.8438, 0.75, 0.8438, 0.75, 0.8438, 0.7599, 0.8125, 0.7599, 0.8125, 0.75, 0.8125, 0.75, 0.8125, 0.7599, 0.7812, 0.7599, 0.7812, 0.75, 0.7812, 0.75, 0.7812, 0.7599, 0.75, 0.7599, 0.75, 0.75, 0.75, 0.75, 0.75, 0.7599, 0.7188, 0.7599, 0.7188, 0.75, 0.7188, 0.75, 0.7188, 0.7599, 0.6875, 0.7599, 0.6875, 0.75, 0.6875, 0.75, 0.6875, 0.7599, 0.6562, 0.7599, 0.6562, 0.75, 0.6562, 0.75, 0.6562, 0.7599, 0.625, 0.7599, 0.625, 0.75, 0.625, 0.75, 0.625, 0.7599, 0.5938, 0.7599, 0.5938, 0.75, 0.5938, 0.75, 0.5938, 0.7599, 0.5625, 0.7599, 0.5625, 0.75, 0.5625, 0.75, 0.5625, 0.7599, 0.5312, 0.7599, 0.5312, 0.75, 0.5312, 0.75, 0.5312, 0.7599, 0.5, 0.7599, 0.5, 0.75, 0.5, 0.75, 0.5, 0.7599, 0.4688, 0.7599, 0.4688, 0.75, 0.4688, 0.75, 0.4688, 0.7599, 0.4375, 0.7599, 0.4375, 0.75, 0.4375, 0.75, 0.4375, 0.7599, 0.4062, 0.7599, 0.4062, 0.75, 0.4062, 0.75, 0.4062, 0.7599, 0.375, 0.7599, 0.375, 0.75, 0.375, 0.75, 0.375, 0.7599, 0.3438, 0.7599, 0.3438, 0.75, 0.3438, 0.75, 0.3438, 0.7599, 0.3125, 0.7599, 0.3125, 0.75, 0.3125, 0.75, 0.3125, 0.7599, 0.2812, 0.7599, 0.2812, 0.75, 0.2812, 0.75, 0.2812, 0.7599, 0.25, 0.7599, 0.25, 0.75, 0.25, 0.75, 0.25, 0.7599, 0.2188, 0.7599, 0.2188, 0.75, 0.2188, 0.75, 0.2188, 0.7599, 0.1875, 0.7599, 0.1875, 0.75, 0.1875, 0.75, 0.1875, 0.7599, 0.1562, 0.7599, 0.1562, 0.75, 0.1562, 0.75, 0.1562, 0.7599, 0.125, 0.7599, 0.125, 0.75, 0.125, 0.75, 0.125, 0.7599, 0.09375, 0.7599, 0.09375, 0.75, 0.09375, 0.75, 0.09375, 0.7599, 0.0625, 0.7599, 0.0625, 0.75, 0.0625, 0.75, 0.0625, 0.7599, 0.03125, 0.7599, 0.03125, 0.75, 1.0, 0.75, 1.0, 0.7599, 0.9688, 0.7599, 0.9688, 0.75, 0.9688, 0.75, 0.9688, 0.7599, 0.9375, 0.7599, 0.9375, 0.75, 0.75, 0.49, 0.7968, 0.4854, 0.8418, 0.4717, 0.8833, 0.4496, 0.9197, 0.4197, 0.9496, 0.3833, 0.9717, 0.3418, 0.9854, 0.2968, 0.99, 0.25, 0.9854, 0.2032, 0.9717, 0.1582, 0.9496, 0.1167, 0.9197, 0.08029, 0.8833, 0.05045, 0.8418, 0.02827, 0.7968, 0.01461, 0.75, 0.01, 0.7032, 0.01461, 0.6582, 0.02827, 0.6167, 0.05045, 0.5803, 0.08029, 0.5504, 0.1167, 0.5283, 0.1582, 0.5146, 0.2032, 0.51, 0.25, 0.5146, 0.2968, 0.5283, 0.3418, 0.5504, 0.3833, 0.5803, 0.4197, 0.6167, 0.4496, 0.6582, 0.4717, 0.7032, 0.4854, 0.03125, 0.5, 0.03125, 0.75, 0.0, 0.75, 0.0, 0.5, 0.0625, 0.5, 0.0625, 0.75, 0.03125, 0.75, 0.03125, 0.5, 0.09375, 0.5, 0.09375, 0.75, 0.0625, 0.75, 0.0625, 0.5, 0.125, 0.5, 0.125, 0.75, 0.09375, 0.75, 0.09375, 0.5, 0.1562, 0.5, 0.1562, 0.75, 0.125, 0.75, 0.125, 0.5, 0.1875, 0.5, 0.1875, 0.75, 0.1562, 0.75, 0.1562, 0.5, 0.2188, 0.5, 0.2188, 0.75, 0.1875, 0.75, 0.1875, 0.5, 0.25, 0.5, 0.25, 0.75, 0.2188, 0.75, 0.2188, 0.5, 0.2812, 0.5, 0.2812, 0.75, 0.25, 0.75, 0.25, 0.5, 0.3125, 0.5, 0.3125, 0.75, 0.2812, 0.75, 0.2812, 0.5, 0.3438, 0.5, 0.3438, 0.75, 0.3125, 0.75, 0.3125, 0.5, 0.375, 0.5, 0.375, 0.75, 0.3438, 0.75, 0.3438, 0.5, 0.4062, 0.5, 0.4062, 0.75, 0.375, 0.75, 0.375, 0.5, 0.4375, 0.5, 0.4375, 0.75, 0.4062, 0.75, 0.4062, 0.5, 0.4688, 0.5, 0.4688, 0.75, 0.4375, 0.75, 0.4375, 0.5, 0.5, 0.5, 0.5, 0.75, 0.4688, 0.75, 0.4688, 0.5, 0.5312, 0.5, 0.5312, 0.75, 0.5, 0.75, 0.5, 0.5, 0.5625, 0.5, 0.5625, 0.75, 0.5312, 0.75, 0.5312, 0.5, 0.5938, 0.5, 0.5938, 0.75, 0.5625, 0.75, 0.5625, 0.5, 0.625, 0.5, 0.625, 0.75, 0.5938, 0.75, 0.5938, 0.5, 0.6562, 0.5, 0.6562, 0.75, 0.625, 0.75, 0.625, 0.5, 0.6875, 0.5, 0.6875, 0.75, 0.6562, 0.75, 0.6562, 0.5, 0.7188, 0.5, 0.7188, 0.75, 0.6875, 0.75, 0.6875, 0.5, 0.75, 0.5, 0.75, 0.75, 0.7188, 0.75, 0.7188, 0.5, 0.7812, 0.5, 0.7812, 0.75, 0.75, 0.75, 0.75, 0.5, 0.8125, 0.5, 0.8125, 0.75, 0.7812, 0.75, 0.7812, 0.5, 0.8438, 0.5, 0.8438, 0.75, 0.8125, 0.75, 0.8125, 0.5, 0.875, 0.5, 0.875, 0.75, 0.8438, 0.75, 0.8438, 0.5, 0.9062, 0.5, 0.9062, 0.75, 0.875, 0.75, 0.875, 0.5, 0.9375, 0.5, 0.9375, 0.75, 0.9062, 0.75, 0.9062, 0.5, 0.9688, 0.5, 0.9688, 0.75, 0.9375, 0.75, 0.9375, 0.5, 1.0, 0.5, 1.0, 0.75, 0.9688, 0.75, 0.9688, 0.5, 0.9688, 0.7599, 1.0, 0.7599, 0.9996, 0.8134, 0.9691, 0.8134, 0.9691, 0.8134, 0.9996, 0.8134, 0.9985, 0.8641, 0.9702, 0.8641, 0.9702, 0.8641, 0.9985, 0.8641, 0.9967, 0.9096, 0.972, 0.9096, 0.972, 0.9096, 0.9967, 0.9096, 0.9943, 1.0, 0.9744, 1.0, 0.2798, 0.3999, 0.25, 0.4028, 0.25, 0.3589, 0.2712, 0.3568, 0.2712, 0.3568, 0.25, 0.3589, 0.25, 0.31, 0.2617, 0.3088, 0.2617, 0.3088, 0.25, 0.31, 0.25, 0.2584, 0.2516, 0.2583, 0.9375, 0.7599, 0.9688, 0.7599, 0.9684, 0.8134, 0.9379, 0.8134, 0.9379, 0.8134, 0.9684, 0.8134, 0.9673, 0.8641, 0.939, 0.8641, 0.939, 0.8641, 0.9673, 0.8641, 0.9655, 0.9096, 0.9408, 0.9096, 0.9408, 0.9096, 0.9655, 0.9096, 0.9631, 1.0, 0.9432, 1.0, 0.3085, 0.3912, 0.2798, 0.3999, 0.2712, 0.3568, 0.2917, 0.3506, 0.2917, 0.3506, 0.2712, 0.3568, 0.2617, 0.3088, 0.2729, 0.3054, 0.2729, 0.3054, 0.2617, 0.3088, 0.2516, 0.2583, 0.2532, 0.2578, 0.9062, 0.7599, 0.9375, 0.7599, 0.9371, 0.8134, 0.9066, 0.8134, 0.9066, 0.8134, 0.9371, 0.8134, 0.936, 0.8641, 0.9077, 0.8641, 0.9077, 0.8641, 0.936, 0.8641, 0.9342, 0.9096, 0.9095, 0.9096, 0.9095, 0.9096, 0.9342, 0.9096, 0.9318, 1.0, 0.9119, 1.0, 0.3349, 0.3771, 0.3085, 0.3912, 0.2917, 0.3506, 0.3105, 0.3405, 0.3105, 0.3405, 0.2917, 0.3506, 0.2729, 0.3054, 0.2833, 0.2998, 0.2833, 0.2998, 0.2729, 0.3054, 0.2532, 0.2578, 0.2547, 0.257, 0.875, 0.7599, 0.9062, 0.7599, 0.9059, 0.8134, 0.8754, 0.8134, 0.8754, 0.8134, 0.9059, 0.8134, 0.9048, 0.8641, 0.8765, 0.8641, 0.8765, 0.8641, 0.9048, 0.8641, 0.903, 0.9096, 0.8783, 0.9096, 0.8783, 0.9096, 0.903, 0.9096, 0.9006, 1.0, 0.8807, 1.0, 0.3581, 0.3581, 0.3349, 0.3771, 0.3105, 0.3405, 0.327, 0.327, 0.327, 0.327, 0.3105, 0.3405, 0.2833, 0.2998, 0.2924, 0.2924, 0.2924, 0.2924, 0.2833, 0.2998, 0.2547, 0.257, 0.256, 0.256, 0.8438, 0.7599, 0.875, 0.7599, 0.8746, 0.8134, 0.8441, 0.8134, 0.8441, 0.8134, 0.8746, 0.8134, 0.8735, 0.8641, 0.8452, 0.8641, 0.8452, 0.8641, 0.8735, 0.8641, 0.8717, 0.9096, 0.847, 0.9096, 0.847, 0.9096, 0.8717, 0.9096, 0.8693, 1.0, 0.8494, 1.0, 0.3771, 0.3349, 0.3581, 0.3581, 0.327, 0.327, 0.3405, 0.3105, 0.3405, 0.3105, 0.327, 0.327, 0.2924, 0.2924, 0.2998, 0.2833, 0.2998, 0.2833, 0.2924, 0.2924, 0.256, 0.256, 0.257, 0.2547, 0.8125, 0.7599, 0.8438, 0.7599, 0.8434, 0.8134, 0.8129, 0.8134, 0.8129, 0.8134, 0.8434, 0.8134, 0.8423, 0.8641, 0.814, 0.8641, 0.814, 0.8641, 0.8423, 0.8641, 0.8405, 0.9096, 0.8158, 0.9096, 0.8158, 0.9096, 0.8405, 0.9096, 0.8381, 1.0, 0.8182, 1.0, 0.3912, 0.3085, 0.3771, 0.3349, 0.3405, 0.3105, 0.3506, 0.2917, 0.3506, 0.2917, 0.3405, 0.3105, 0.2998, 0.2833, 0.3054, 0.2729, 0.3054, 0.2729, 0.2998, 0.2833, 0.257, 0.2547, 0.2578, 0.2532, 0.7812, 0.7599, 0.8125, 0.7599, 0.8121, 0.8134, 0.7816, 0.8134, 0.7816, 0.8134, 0.8121, 0.8134, 0.811, 0.8641, 0.7827, 0.8641, 0.7827, 0.8641, 0.811, 0.8641, 0.8092, 0.9096, 0.7845, 0.9096, 0.7845, 0.9096, 0.8092, 0.9096, 0.8068, 1.0, 0.7869, 1.0, 0.3999, 0.2798, 0.3912, 0.3085, 0.3506, 0.2917, 0.3568, 0.2712, 0.3568, 0.2712, 0.3506, 0.2917, 0.3054, 0.2729, 0.3088, 0.2617, 0.3088, 0.2617, 0.3054, 0.2729, 0.2578, 0.2532, 0.2583, 0.2516, 0.75, 0.7599, 0.7812, 0.7599, 0.7809, 0.8134, 0.7504, 0.8134, 0.7504, 0.8134, 0.7809, 0.8134, 0.7798, 0.8641, 0.7515, 0.8641, 0.7515, 0.8641, 0.7798, 0.8641, 0.778, 0.9096, 0.7533, 0.9096, 0.7533, 0.9096, 0.778, 0.9096, 0.7756, 1.0, 0.7557, 1.0, 0.4028, 0.25, 0.3999, 0.2798, 0.3568, 0.2712, 0.3589, 0.25, 0.3589, 0.25, 0.3568, 0.2712, 0.3088, 0.2617, 0.31, 0.25, 0.31, 0.25, 0.3088, 0.2617, 0.2583, 0.2516, 0.2584, 0.25, 0.7188, 0.7599, 0.75, 0.7599, 0.7496, 0.8134, 0.7191, 0.8134, 0.7191, 0.8134, 0.7496, 0.8134, 0.7485, 0.8641, 0.7202, 0.8641, 0.7202, 0.8641, 0.7485, 0.8641, 0.7467, 0.9096, 0.722, 0.9096, 0.722, 0.9096, 0.7467, 0.9096, 0.7443, 1.0, 0.7244, 1.0, 0.3999, 0.2202, 0.4028, 0.25, 0.3589, 0.25, 0.3568, 0.2288, 0.3568, 0.2288, 0.3589, 0.25, 0.31, 0.25, 0.3088, 0.2383, 0.3088, 0.2383, 0.31, 0.25, 0.2584, 0.25, 0.2583, 0.2484, 0.6875, 0.7599, 0.7188, 0.7599, 0.7184, 0.8134, 0.6879, 0.8134, 0.6879, 0.8134, 0.7184, 0.8134, 0.7173, 0.8641, 0.689, 0.8641, 0.689, 0.8641, 0.7173, 0.8641, 0.7155, 0.9096, 0.6908, 0.9096, 0.6908, 0.9096, 0.7155, 0.9096, 0.7131, 1.0, 0.6932, 1.0, 0.3912, 0.1915, 0.3999, 0.2202, 0.3568, 0.2288, 0.3506, 0.2083, 0.3506, 0.2083, 0.3568, 0.2288, 0.3088, 0.2383, 0.3054, 0.2271, 0.3054, 0.2271, 0.3088, 0.2383, 0.2583, 0.2484, 0.2578, 0.2468, 0.6562, 0.7599, 0.6875, 0.7599, 0.6871, 0.8134, 0.6566, 0.8134, 0.6566, 0.8134, 0.6871, 0.8134, 0.686, 0.8641, 0.6577, 0.8641, 0.6577, 0.8641, 0.686, 0.8641, 0.6842, 0.9096, 0.6595, 0.9096, 0.6595, 0.9096, 0.6842, 0.9096, 0.6818, 1.0, 0.6619, 1.0, 0.3771, 0.1651, 0.3912, 0.1915, 0.3506, 0.2083, 0.3405, 0.1895, 0.3405, 0.1895, 0.3506, 0.2083, 0.3054, 0.2271, 0.2998, 0.2167, 0.2998, 0.2167, 0.3054, 0.2271, 0.2578, 0.2468, 0.257, 0.2453, 0.625, 0.7599, 0.6562, 0.7599, 0.6559, 0.8134, 0.6254, 0.8134, 0.6254, 0.8134, 0.6559, 0.8134, 0.6548, 0.8641, 0.6265, 0.8641, 0.6265, 0.8641, 0.6548, 0.8641, 0.653, 0.9096, 0.6283, 0.9096, 0.6283, 0.9096, 0.653, 0.9096, 0.6506, 1.0, 0.6307, 1.0, 0.3581, 0.1419, 0.3771, 0.1651, 0.3405, 0.1895, 0.327, 0.173, 0.327, 0.173, 0.3405, 0.1895, 0.2998, 0.2167, 0.2924, 0.2076, 0.2924, 0.2076, 0.2998, 0.2167, 0.257, 0.2453, 0.256, 0.244, 0.5938, 0.7599, 0.625, 0.7599, 0.6246, 0.8134, 0.5941, 0.8134, 0.5941, 0.8134, 0.6246, 0.8134, 0.6235, 0.8641, 0.5952, 0.8641, 0.5952, 0.8641, 0.6235, 0.8641, 0.6217, 0.9096, 0.597, 0.9096, 0.597, 0.9096, 0.6217, 0.9096, 0.6193, 1.0, 0.5994, 1.0, 0.3349, 0.1229, 0.3581, 0.1419, 0.327, 0.173, 0.3105, 0.1595, 0.3105, 0.1595, 0.327, 0.173, 0.2924, 0.2076, 0.2833, 0.2002, 0.2833, 0.2002, 0.2924, 0.2076, 0.256, 0.244, 0.2547, 0.243, 0.5625, 0.7599, 0.5938, 0.7599, 0.5934, 0.8134, 0.5629, 0.8134, 0.5629, 0.8134, 0.5934, 0.8134, 0.5923, 0.8641, 0.564, 0.8641, 0.564, 0.8641, 0.5923, 0.8641, 0.5905, 0.9096, 0.5658, 0.9096, 0.5658, 0.9096, 0.5905, 0.9096, 0.5881, 1.0, 0.5682, 1.0, 0.3085, 0.1088, 0.3349, 0.1229, 0.3105, 0.1595, 0.2917, 0.1494, 0.2917, 0.1494, 0.3105, 0.1595, 0.2833, 0.2002, 0.2729, 0.1946, 0.2729, 0.1946, 0.2833, 0.2002, 0.2547, 0.243, 0.2532, 0.2422, 0.5312, 0.7599, 0.5625, 0.7599, 0.5621, 0.8134, 0.5316, 0.8134, 0.5316, 0.8134, 0.5621, 0.8134, 0.561, 0.8641, 0.5327, 0.8641, 0.5327, 0.8641, 0.561, 0.8641, 0.5592, 0.9096, 0.5345, 0.9096, 0.5345, 0.9096, 0.5592, 0.9096, 0.5568, 1.0, 0.5369, 1.0, 0.2798, 0.1001, 0.3085, 0.1088, 0.2917, 0.1494, 0.2712, 0.1432, 0.2712, 0.1432, 0.2917, 0.1494, 0.2729, 0.1946, 0.2617, 0.1912, 0.2617, 0.1912, 0.2729, 0.1946, 0.2532, 0.2422, 0.2516, 0.2417, 0.5, 0.7599, 0.5312, 0.7599, 0.5309, 0.8134, 0.5004, 0.8134, 0.5004, 0.8134, 0.5309, 0.8134, 0.5298, 0.8641, 0.5015, 0.8641, 0.5015, 0.8641, 0.5298, 0.8641, 0.528, 0.9096, 0.5033, 0.9096, 0.5033, 0.9096, 0.528, 0.9096, 0.5256, 1.0, 0.5057, 1.0, 0.25, 0.09719, 0.2798, 0.1001, 0.2712, 0.1432, 0.25, 0.1411, 0.25, 0.1411, 0.2712, 0.1432, 0.2617, 0.1912, 0.25, 0.19, 0.25, 0.19, 0.2617, 0.1912, 0.2516, 0.2417, 0.25, 0.2416, 0.4688, 0.7599, 0.5, 0.7599, 0.4996, 0.8134, 0.4691, 0.8134, 0.4691, 0.8134, 0.4996, 0.8134, 0.4985, 0.8641, 0.4702, 0.8641, 0.4702, 0.8641, 0.4985, 0.8641, 0.4967, 0.9096, 0.472, 0.9096, 0.472, 0.9096, 0.4967, 0.9096, 0.4943, 1.0, 0.4744, 1.0, 0.2202, 0.1001, 0.25, 0.09719, 0.25, 0.1411, 0.2288, 0.1432, 0.2288, 0.1432, 0.25, 0.1411, 0.25, 0.19, 0.2383, 0.1912, 0.2383, 0.1912, 0.25, 0.19, 0.25, 0.2416, 0.2484, 0.2417, 0.4375, 0.7599, 0.4688, 0.7599, 0.4684, 0.8134, 0.4379, 0.8134, 0.4379, 0.8134, 0.4684, 0.8134, 0.4673, 0.8641, 0.439, 0.8641, 0.439, 0.8641, 0.4673, 0.8641, 0.4655, 0.9096, 0.4408, 0.9096, 0.4408, 0.9096, 0.4655, 0.9096, 0.4631, 1.0, 0.4432, 1.0, 0.1915, 0.1088, 0.2202, 0.1001, 0.2288, 0.1432, 0.2083, 0.1494, 0.2083, 0.1494, 0.2288, 0.1432, 0.2383, 0.1912, 0.2271, 0.1946, 0.2271, 0.1946, 0.2383, 0.1912, 0.2484, 0.2417, 0.2468, 0.2422, 0.4062, 0.7599, 0.4375, 0.7599, 0.4371, 0.8134, 0.4066, 0.8134, 0.4066, 0.8134, 0.4371, 0.8134, 0.436, 0.8641, 0.4077, 0.8641, 0.4077, 0.8641, 0.436, 0.8641, 0.4342, 0.9096, 0.4095, 0.9096, 0.4095, 0.9096, 0.4342, 0.9096, 0.4318, 1.0, 0.4119, 1.0, 0.1651, 0.1229, 0.1915, 0.1088, 0.2083, 0.1494, 0.1895, 0.1595, 0.1895, 0.1595, 0.2083, 0.1494, 0.2271, 0.1946, 0.2167, 0.2002, 0.2167, 0.2002, 0.2271, 0.1946, 0.2468, 0.2422, 0.2453, 0.243, 0.375, 0.7599, 0.4062, 0.7599, 0.4059, 0.8134, 0.3754, 0.8134, 0.3754, 0.8134, 0.4059, 0.8134, 0.4048, 0.8641, 0.3765, 0.8641, 0.3765, 0.8641, 0.4048, 0.8641, 0.403, 0.9096, 0.3783, 0.9096, 0.3783, 0.9096, 0.403, 0.9096, 0.4006, 1.0, 0.3807, 1.0, 0.1419, 0.1419, 0.1651, 0.1229, 0.1895, 0.1595, 0.173, 0.173, 0.173, 0.173, 0.1895, 0.1595, 0.2167, 0.2002, 0.2076, 0.2076, 0.2076, 0.2076, 0.2167, 0.2002, 0.2453, 0.243, 0.244, 0.244, 0.3438, 0.7599, 0.375, 0.7599, 0.3746, 0.8134, 0.3441, 0.8134, 0.3441, 0.8134, 0.3746, 0.8134, 0.3735, 0.8641, 0.3452, 0.8641, 0.3452, 0.8641, 0.3735, 0.8641, 0.3717, 0.9096, 0.347, 0.9096, 0.347, 0.9096, 0.3717, 0.9096, 0.3693, 1.0, 0.3494, 1.0, 0.1229, 0.1651, 0.1419, 0.1419, 0.173, 0.173, 0.1595, 0.1895, 0.1595, 0.1895, 0.173, 0.173, 0.2076, 0.2076, 0.2002, 0.2167, 0.2002, 0.2167, 0.2076, 0.2076, 0.244, 0.244, 0.243, 0.2453, 0.3125, 0.7599, 0.3438, 0.7599, 0.3434, 0.8134, 0.3129, 0.8134, 0.3129, 0.8134, 0.3434, 0.8134, 0.3423, 0.8641, 0.314, 0.8641, 0.314, 0.8641, 0.3423, 0.8641, 0.3405, 0.9096, 0.3158, 0.9096, 0.3158, 0.9096, 0.3405, 0.9096, 0.3381, 1.0, 0.3182, 1.0, 0.1088, 0.1915, 0.1229, 0.1651, 0.1595, 0.1895, 0.1494, 0.2083, 0.1494, 0.2083, 0.1595, 0.1895, 0.2002, 0.2167, 0.1946, 0.2271, 0.1946, 0.2271, 0.2002, 0.2167, 0.243, 0.2453, 0.2422, 0.2468, 0.2812, 0.7599, 0.3125, 0.7599, 0.3121, 0.8134, 0.2816, 0.8134, 0.2816, 0.8134, 0.3121, 0.8134, 0.311, 0.8641, 0.2827, 0.8641, 0.2827, 0.8641, 0.311, 0.8641, 0.3092, 0.9096, 0.2845, 0.9096, 0.2845, 0.9096, 0.3092, 0.9096, 0.3068, 1.0, 0.2869, 1.0, 0.1001, 0.2202, 0.1088, 0.1915, 0.1494, 0.2083, 0.1432, 0.2288, 0.1432, 0.2288, 0.1494, 0.2083, 0.1946, 0.2271, 0.1912, 0.2383, 0.1912, 0.2383, 0.1946, 0.2271, 0.2422, 0.2468, 0.2417, 0.2484, 0.25, 0.7599, 0.2812, 0.7599, 0.2809, 0.8134, 0.2504, 0.8134, 0.2504, 0.8134, 0.2809, 0.8134, 0.2798, 0.8641, 0.2515, 0.8641, 0.2515, 0.8641, 0.2798, 0.8641, 0.278, 0.9096, 0.2533, 0.9096, 0.2533, 0.9096, 0.278, 0.9096, 0.2756, 1.0, 0.2557, 1.0, 0.09719, 0.25, 0.1001, 0.2202, 0.1432, 0.2288, 0.1411, 0.25, 0.1411, 0.25, 0.1432, 0.2288, 0.1912, 0.2383, 0.19, 0.25, 0.19, 0.25, 0.1912, 0.2383, 0.2417, 0.2484, 0.2416, 0.25, 0.2188, 0.7599, 0.25, 0.7599, 0.2496, 0.8134, 0.2191, 0.8134, 0.2191, 0.8134, 0.2496, 0.8134, 0.2485, 0.8641, 0.2202, 0.8641, 0.2202, 0.8641, 0.2485, 0.8641, 0.2467, 0.9096, 0.222, 0.9096, 0.222, 0.9096, 0.2467, 0.9096, 0.2443, 1.0, 0.2244, 1.0, 0.1001, 0.2798, 0.09719, 0.25, 0.1411, 0.25, 0.1432, 0.2712, 0.1432, 0.2712, 0.1411, 0.25, 0.19, 0.25, 0.1912, 0.2617, 0.1912, 0.2617, 0.19, 0.25, 0.2416, 0.25, 0.2417, 0.2516, 0.1875, 0.7599, 0.2188, 0.7599, 0.2184, 0.8134, 0.1879, 0.8134, 0.1879, 0.8134, 0.2184, 0.8134, 0.2173, 0.8641, 0.189, 0.8641, 0.189, 0.8641, 0.2173, 0.8641, 0.2155, 0.9096, 0.1908, 0.9096, 0.1908, 0.9096, 0.2155, 0.9096, 0.2131, 1.0, 0.1932, 1.0, 0.1088, 0.3085, 0.1001, 0.2798, 0.1432, 0.2712, 0.1494, 0.2917, 0.1494, 0.2917, 0.1432, 0.2712, 0.1912, 0.2617, 0.1946, 0.2729, 0.1946, 0.2729, 0.1912, 0.2617, 0.2417, 0.2516, 0.2422, 0.2532, 0.1562, 0.7599, 0.1875, 0.7599, 0.1871, 0.8134, 0.1566, 0.8134, 0.1566, 0.8134, 0.1871, 0.8134, 0.186, 0.8641, 0.1577, 0.8641, 0.1577, 0.8641, 0.186, 0.8641, 0.1842, 0.9096, 0.1595, 0.9096, 0.1595, 0.9096, 0.1842, 0.9096, 0.1818, 1.0, 0.1619, 1.0, 0.1229, 0.3349, 0.1088, 0.3085, 0.1494, 0.2917, 0.1595, 0.3105, 0.1595, 0.3105, 0.1494, 0.2917, 0.1946, 0.2729, 0.2002, 0.2833, 0.2002, 0.2833, 0.1946, 0.2729, 0.2422, 0.2532, 0.243, 0.2547, 0.125, 0.7599, 0.1562, 0.7599, 0.1559, 0.8134, 0.1254, 0.8134, 0.1254, 0.8134, 0.1559, 0.8134, 0.1548, 0.8641, 0.1265, 0.8641, 0.1265, 0.8641, 0.1548, 0.8641, 0.153, 0.9096, 0.1283, 0.9096, 0.1283, 0.9096, 0.153, 0.9096, 0.1506, 1.0, 0.1307, 1.0, 0.1419, 0.3581, 0.1229, 0.3349, 0.1595, 0.3105, 0.173, 0.327, 0.173, 0.327, 0.1595, 0.3105, 0.2002, 0.2833, 0.2076, 0.2924, 0.2076, 0.2924, 0.2002, 0.2833, 0.243, 0.2547, 0.244, 0.256, 0.09375, 0.7599, 0.125, 0.7599, 0.1246, 0.8134, 0.09413, 0.8134, 0.09413, 0.8134, 0.1246, 0.8134, 0.1235, 0.8641, 0.09524, 0.8641, 0.09524, 0.8641, 0.1235, 0.8641, 0.1217, 0.9096, 0.09704, 0.9096, 0.09704, 0.9096, 0.1217, 0.9096, 0.1193, 1.0, 0.09943, 1.0, 0.1651, 0.3771, 0.1419, 0.3581, 0.173, 0.327, 0.1895, 0.3405, 0.1895, 0.3405, 0.173, 0.327, 0.2076, 0.2924, 0.2167, 0.2998, 0.2167, 0.2998, 0.2076, 0.2924, 0.244, 0.256, 0.2453, 0.257, 0.0625, 0.7599, 0.09375, 0.7599, 0.09337, 0.8134, 0.06288, 0.8134, 0.06288, 0.8134, 0.09337, 0.8134, 0.09226, 0.8641, 0.06399, 0.8641, 0.06399, 0.8641, 0.09226, 0.8641, 0.09046, 0.9096, 0.06579, 0.9096, 0.06579, 0.9096, 0.09046, 0.9096, 0.08807, 1.0, 0.06818, 1.0, 0.1915, 0.3912, 0.1651, 0.3771, 0.1895, 0.3405, 0.2083, 0.3506, 0.2083, 0.3506, 0.1895, 0.3405, 0.2167, 0.2998, 0.2271, 0.3054, 0.2271, 0.3054, 0.2167, 0.2998, 0.2453, 0.257, 0.2468, 0.2578, 0.03125, 0.7599, 0.0625, 0.7599, 0.06212, 0.8134, 0.03163, 0.8134, 0.03163, 0.8134, 0.06212, 0.8134, 0.06101, 0.8641, 0.03274, 0.8641, 0.03274, 0.8641, 0.06101, 0.8641, 0.05921, 0.9096, 0.03454, 0.9096, 0.03454, 0.9096, 0.05921, 0.9096, 0.05682, 1.0, 0.03693, 1.0, 0.2202, 0.3999, 0.1915, 0.3912, 0.2083, 0.3506, 0.2288, 0.3568, 0.2288, 0.3568, 0.2083, 0.3506, 0.2271, 0.3054, 0.2383, 0.3088, 0.2383, 0.3088, 0.2271, 0.3054, 0.2468, 0.2578, 0.2484, 0.2583, 0.0, 0.7599, 0.03125, 0.7599, 0.03087, 0.8134, 0.000378, 0.8134, 0.000378, 0.8134, 0.03087, 0.8134, 0.02976, 0.8641, 0.001493, 0.8641, 0.001493, 0.8641, 0.02976, 0.8641, 0.02796, 0.9096, 0.003289, 0.9096, 0.003289, 0.9096, 0.02796, 0.9096, 0.02557, 1.0, 0.005677, 1.0, 0.25, 0.4028, 0.2202, 0.3999, 0.2288, 0.3568, 0.25, 0.3589, 0.25, 0.3589, 0.2288, 0.3568, 0.2383, 0.3088, 0.25, 0.31, 0.25, 0.31, 0.2383, 0.3088, 0.2484, 0.2583, 0.25, 0.2584, 0.2516, 0.2583, 0.25, 0.2584, 0.2484, 0.2583, 0.2468, 0.2578, 0.2453, 0.257, 0.244, 0.256, 0.243, 0.2547, 0.2422, 0.2532, 0.2417, 0.2516, 0.2416, 0.25, 0.2417, 0.2484, 0.2422, 0.2468, 0.243, 0.2453, 0.244, 0.244, 0.2453, 0.243, 0.2468, 0.2422, 0.2484, 0.2417, 0.25, 0.2416, 0.2516, 0.2417, 0.2532, 0.2422, 0.2547, 0.243, 0.256, 0.244, 0.257, 0.2453, 0.2578, 0.2468, 0.2583, 0.2484, 0.2584, 0.25, 0.2583, 0.2516, 0.2578, 0.2532, 0.257, 0.2547, 0.256, 0.256, 0.2547, 0.257, 0.2532, 0.2578])
me_cylinder_003.materials.append(mat_material)
me_cylinder_003.use_remesh_fix_poles = True
me_cylinder_003.use_remesh_preserve_attributes = False
me_cylinder_003.use_mirror_vertex_groups = False
me_cylinder_003.update()

# ---- objects
ob_light = bpy.data.objects.new('Light', light_light)
ob_camera = bpy.data.objects.new('Camera', cam_camera)
ob_m_ball = bpy.data.objects.new('M_Ball', me_icosphere)
ob_m_rice = bpy.data.objects.new('M_Rice', me_cylinder)
ob_m_knife = bpy.data.objects.new('M_Knife', me_cube)
ob_m_missile = bpy.data.objects.new('M_Missile', me_cylinder_003)

# ---- transforms, parenting, visibility, modifiers, constraints
ob_light.location = (4.076, 5.459, 5.904)
ob_light.rotation_euler = (0.6503, 0.05522, 1.866)
ob_light.lock_rotations_4d = False
ob_light.empty_display_type = 'ARROWS'
ob_light.color = (0.0, 0.0, 0.0, 0.0)
ob_light.lineart.crease_threshold = 0.0
ob_camera.location = (7.359, -6.926, 4.958)
ob_camera.rotation_euler = (1.109, 0.0, 0.8149)
ob_camera.lock_rotations_4d = False
ob_camera.empty_display_type = 'ARROWS'
ob_camera.color = (0.0, 0.0, 0.0, 0.0)
ob_camera.display_type = 'WIRE'
ob_camera.lineart.crease_threshold = 0.0
ob_m_ball.location = (9.159, 0.0, 0.0)
ob_m_ball.lineart.crease_threshold = 0.0
ob_m_rice.location = (5.871, 0.0, 0.0)
ob_m_rice.lineart.crease_threshold = 0.0
ob_m_knife.location = (3.109, 0.0, 0.0)
ob_m_knife.scale = (1.0, 0.99, 1.0)
ob_m_knife.lineart.crease_threshold = 0.0
ob_m_missile.location = (0.0, 0.0, 0.0)
ob_m_missile.lineart.crease_threshold = 0.0

# ---- collection membership
col_collection.objects.link(ob_light)
col_collection.objects.link(ob_camera)
col_collection.objects.link(ob_m_ball)
col_collection.objects.link(ob_m_rice)
col_collection.objects.link(ob_m_knife)
col_collection.objects.link(ob_m_missile)

# ---- scene / render settings (as saved in the file)
scene.camera = ob_camera
scene.frame_start = 1; scene.frame_end = 250; scene.frame_set(1)
scene.render.engine = 'BLENDER_EEVEE_NEXT'
scene.cycles.use_denoising = False
scene.cycles.samples = 128
scene.cycles.sampling_pattern = 'TABULATED_SOBOL'
scene.cycles.use_adaptive_sampling = False
scene.cycles.use_light_tree = False
scene.view_settings.view_transform = 'Filmic'
bpy.context.view_layer.update()
